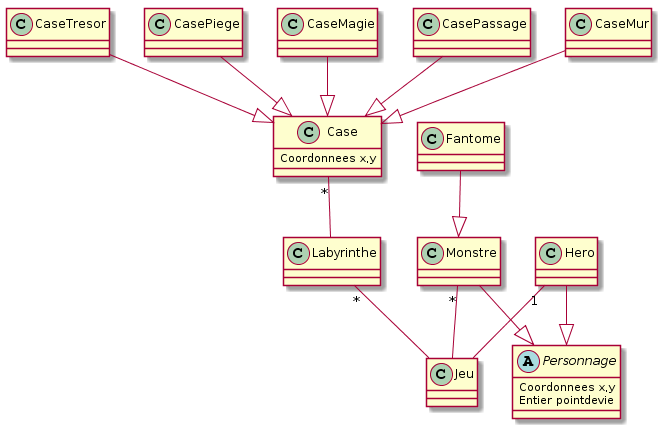

The diagram above was rendered by PlantUML. Its source (embedded in the PNG):
@startuml
class Labyrinthe{

}

class Hero{

}

class Monstre{

}

abstract class Personnage{
Coordonnees x,y
Entier pointdevie

}
class Fantome{

}

class Jeu{

}

class Case{
Coordonnees x,y
}

class CaseTresor{

}
class CasePiege{

}
class CaseMagie{

}
class CasePassage{

}

class CaseMur{

}

Hero --|> Personnage
Monstre --|> Personnage
Monstre "*"-- Jeu
Fantome --|> Monstre
Hero "1" -- Jeu
Labyrinthe "*" -- Jeu
Case "*" -- Labyrinthe
CaseTresor --|> Case
CasePiege --|> Case
CaseMagie --|> Case
CasePassage --|> Case
CaseMur --|> Case
@enduml